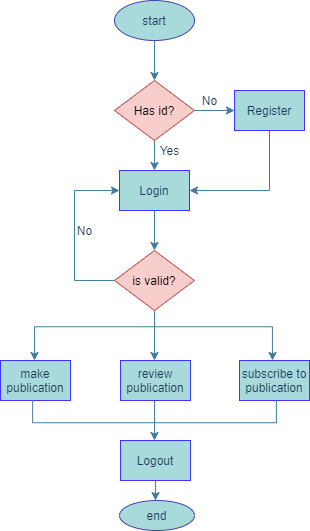

The diagram above was exported from draw.io. Its source (the exported page's mxGraphModel, read from the mxfile embedded in the PNG):
<mxGraphModel dx="768" dy="482" grid="1" gridSize="10" guides="1" tooltips="1" connect="1" arrows="1" fold="1" page="1" pageScale="1" pageWidth="850" pageHeight="1100" background="#F1FAEE" math="0" shadow="0">
  <root>
    <mxCell id="0" />
    <mxCell id="1" parent="0" />
    <mxCell id="nGURGbLA18eCS0qREXoz-32" value="" style="group" vertex="1" connectable="0" parent="1">
      <mxGeometry x="206" y="80" width="309" height="530" as="geometry" />
    </mxCell>
    <mxCell id="nGURGbLA18eCS0qREXoz-3" style="edgeStyle=orthogonalEdgeStyle;curved=0;rounded=1;sketch=0;orthogonalLoop=1;jettySize=auto;html=1;strokeColor=#457B9D;fillColor=#A8DADC;fontColor=#1D3557;" edge="1" parent="nGURGbLA18eCS0qREXoz-32" source="nGURGbLA18eCS0qREXoz-1">
      <mxGeometry relative="1" as="geometry">
        <mxPoint x="154" y="80" as="targetPoint" />
      </mxGeometry>
    </mxCell>
    <mxCell id="nGURGbLA18eCS0qREXoz-1" value="start" style="ellipse;whiteSpace=wrap;html=1;fillColor=#A8DADC;fontColor=#1D3557;strokeColor=#4242A6;" vertex="1" parent="nGURGbLA18eCS0qREXoz-32">
      <mxGeometry x="114" width="80" height="40" as="geometry" />
    </mxCell>
    <mxCell id="nGURGbLA18eCS0qREXoz-5" style="edgeStyle=orthogonalEdgeStyle;curved=0;rounded=1;sketch=0;orthogonalLoop=1;jettySize=auto;html=1;exitX=1;exitY=0.5;exitDx=0;exitDy=0;exitPerimeter=0;strokeColor=#457B9D;fillColor=#A8DADC;fontColor=#1D3557;" edge="1" parent="nGURGbLA18eCS0qREXoz-32" source="nGURGbLA18eCS0qREXoz-4">
      <mxGeometry relative="1" as="geometry">
        <mxPoint x="234" y="110" as="targetPoint" />
      </mxGeometry>
    </mxCell>
    <mxCell id="nGURGbLA18eCS0qREXoz-8" style="edgeStyle=orthogonalEdgeStyle;curved=0;rounded=1;sketch=0;orthogonalLoop=1;jettySize=auto;html=1;strokeColor=#457B9D;fillColor=#A8DADC;fontColor=#1D3557;" edge="1" parent="nGURGbLA18eCS0qREXoz-32" source="nGURGbLA18eCS0qREXoz-4">
      <mxGeometry relative="1" as="geometry">
        <mxPoint x="154" y="170" as="targetPoint" />
      </mxGeometry>
    </mxCell>
    <mxCell id="nGURGbLA18eCS0qREXoz-4" value="Has id?" style="strokeWidth=1;html=1;shape=mxgraph.flowchart.decision;whiteSpace=wrap;rounded=0;sketch=0;fillColor=#f8cecc;strokeColor=#b85450;" vertex="1" parent="nGURGbLA18eCS0qREXoz-32">
      <mxGeometry x="114" y="80" width="80" height="60" as="geometry" />
    </mxCell>
    <mxCell id="nGURGbLA18eCS0qREXoz-6" value="Register" style="rounded=0;whiteSpace=wrap;html=1;absoluteArcSize=1;strokeWidth=1;sketch=0;fillColor=#A8DADC;fontColor=#1D3557;strokeColor=#4530FF;" vertex="1" parent="nGURGbLA18eCS0qREXoz-32">
      <mxGeometry x="234" y="90" width="70" height="40" as="geometry" />
    </mxCell>
    <mxCell id="nGURGbLA18eCS0qREXoz-9" value="Login" style="rounded=0;whiteSpace=wrap;html=1;absoluteArcSize=1;strokeWidth=1;sketch=0;fillColor=#A8DADC;fontColor=#1D3557;strokeColor=#4530FF;" vertex="1" parent="nGURGbLA18eCS0qREXoz-32">
      <mxGeometry x="119" y="170" width="70" height="40" as="geometry" />
    </mxCell>
    <mxCell id="nGURGbLA18eCS0qREXoz-10" style="edgeStyle=orthogonalEdgeStyle;rounded=0;sketch=0;orthogonalLoop=1;jettySize=auto;html=1;strokeColor=#457B9D;fillColor=#A8DADC;fontColor=#1D3557;entryX=1;entryY=0.5;entryDx=0;entryDy=0;" edge="1" parent="nGURGbLA18eCS0qREXoz-32" source="nGURGbLA18eCS0qREXoz-6" target="nGURGbLA18eCS0qREXoz-9">
      <mxGeometry relative="1" as="geometry">
        <mxPoint x="244" y="200" as="targetPoint" />
        <Array as="points">
          <mxPoint x="269" y="190" />
        </Array>
      </mxGeometry>
    </mxCell>
    <mxCell id="nGURGbLA18eCS0qREXoz-14" style="edgeStyle=orthogonalEdgeStyle;rounded=0;sketch=0;orthogonalLoop=1;jettySize=auto;html=1;strokeColor=#457B9D;fillColor=#A8DADC;fontColor=#1D3557;entryX=0;entryY=0.5;entryDx=0;entryDy=0;" edge="1" parent="nGURGbLA18eCS0qREXoz-32" source="nGURGbLA18eCS0qREXoz-12" target="nGURGbLA18eCS0qREXoz-9">
      <mxGeometry relative="1" as="geometry">
        <mxPoint x="74" y="190" as="targetPoint" />
        <Array as="points">
          <mxPoint x="74" y="280" />
          <mxPoint x="74" y="190" />
        </Array>
      </mxGeometry>
    </mxCell>
    <mxCell id="nGURGbLA18eCS0qREXoz-15" style="edgeStyle=orthogonalEdgeStyle;rounded=0;sketch=0;orthogonalLoop=1;jettySize=auto;html=1;strokeColor=#457B9D;fillColor=#A8DADC;fontColor=#1D3557;" edge="1" parent="nGURGbLA18eCS0qREXoz-32" source="nGURGbLA18eCS0qREXoz-12">
      <mxGeometry relative="1" as="geometry">
        <mxPoint x="154" y="360" as="targetPoint" />
      </mxGeometry>
    </mxCell>
    <mxCell id="nGURGbLA18eCS0qREXoz-12" value="is valid?" style="strokeWidth=1;html=1;shape=mxgraph.flowchart.decision;whiteSpace=wrap;rounded=0;sketch=0;fillColor=#f8cecc;strokeColor=#b85450;" vertex="1" parent="nGURGbLA18eCS0qREXoz-32">
      <mxGeometry x="114" y="250" width="80" height="60" as="geometry" />
    </mxCell>
    <mxCell id="nGURGbLA18eCS0qREXoz-11" style="edgeStyle=orthogonalEdgeStyle;rounded=0;sketch=0;orthogonalLoop=1;jettySize=auto;html=1;strokeColor=#457B9D;fillColor=#A8DADC;fontColor=#1D3557;entryX=0.5;entryY=0;entryDx=0;entryDy=0;entryPerimeter=0;" edge="1" parent="nGURGbLA18eCS0qREXoz-32" source="nGURGbLA18eCS0qREXoz-9" target="nGURGbLA18eCS0qREXoz-12">
      <mxGeometry relative="1" as="geometry">
        <mxPoint x="154" y="240" as="targetPoint" />
      </mxGeometry>
    </mxCell>
    <mxCell id="nGURGbLA18eCS0qREXoz-20" value="" style="group" vertex="1" connectable="0" parent="nGURGbLA18eCS0qREXoz-32">
      <mxGeometry x="34" y="326.26" width="238" height="33.74000000000001" as="geometry" />
    </mxCell>
    <mxCell id="nGURGbLA18eCS0qREXoz-16" value="" style="html=1;shape=mxgraph.flowchart.annotation_1;align=center;pointerEvents=1;rounded=0;sketch=0;fillColor=#A8DADC;fontColor=#1D3557;rotation=90;fontSize=11;strokeColor=#457B9D;labelBackgroundColor=#ffffff;endArrow=classic;" vertex="1" parent="nGURGbLA18eCS0qREXoz-20">
      <mxGeometry x="102.87" y="-102.84999999999997" width="32.2" height="237.9" as="geometry" />
    </mxCell>
    <mxCell id="nGURGbLA18eCS0qREXoz-17" value="" style="endArrow=classic;html=1;strokeColor=#457B9D;fillColor=#A8DADC;fontColor=#1D3557;" edge="1" parent="nGURGbLA18eCS0qREXoz-20">
      <mxGeometry width="50" height="50" relative="1" as="geometry">
        <mxPoint y="23.74000000000001" as="sourcePoint" />
        <mxPoint y="33.74000000000001" as="targetPoint" />
      </mxGeometry>
    </mxCell>
    <mxCell id="nGURGbLA18eCS0qREXoz-19" value="" style="endArrow=classic;html=1;strokeColor=#457B9D;fillColor=#A8DADC;fontColor=#1D3557;" edge="1" parent="nGURGbLA18eCS0qREXoz-20">
      <mxGeometry width="50" height="50" relative="1" as="geometry">
        <mxPoint x="238" y="23.74000000000001" as="sourcePoint" />
        <mxPoint x="238" y="33.74000000000001" as="targetPoint" />
        <Array as="points">
          <mxPoint x="238" y="33.74000000000001" />
        </Array>
      </mxGeometry>
    </mxCell>
    <mxCell id="nGURGbLA18eCS0qREXoz-21" value="make publication" style="rounded=0;whiteSpace=wrap;html=1;absoluteArcSize=1;strokeWidth=1;sketch=0;fillColor=#A8DADC;fontColor=#1D3557;strokeColor=#4530FF;" vertex="1" parent="nGURGbLA18eCS0qREXoz-32">
      <mxGeometry y="360" width="70" height="40" as="geometry" />
    </mxCell>
    <mxCell id="nGURGbLA18eCS0qREXoz-26" style="edgeStyle=orthogonalEdgeStyle;rounded=0;sketch=0;orthogonalLoop=1;jettySize=auto;html=1;strokeColor=#457B9D;fillColor=#A8DADC;fontColor=#1D3557;" edge="1" parent="nGURGbLA18eCS0qREXoz-32">
      <mxGeometry relative="1" as="geometry">
        <mxPoint x="154" y="440" as="targetPoint" />
        <mxPoint x="154" y="400" as="sourcePoint" />
      </mxGeometry>
    </mxCell>
    <mxCell id="nGURGbLA18eCS0qREXoz-22" value="review publication" style="rounded=0;whiteSpace=wrap;html=1;absoluteArcSize=1;strokeWidth=1;sketch=0;fillColor=#A8DADC;fontColor=#1D3557;strokeColor=#4530FF;" vertex="1" parent="nGURGbLA18eCS0qREXoz-32">
      <mxGeometry x="120" y="360" width="70" height="40" as="geometry" />
    </mxCell>
    <mxCell id="nGURGbLA18eCS0qREXoz-23" value="subscribe to publication" style="rounded=0;whiteSpace=wrap;html=1;absoluteArcSize=1;strokeWidth=1;sketch=0;fillColor=#A8DADC;fontColor=#1D3557;strokeColor=#4530FF;" vertex="1" parent="nGURGbLA18eCS0qREXoz-32">
      <mxGeometry x="239" y="360" width="70" height="40" as="geometry" />
    </mxCell>
    <mxCell id="nGURGbLA18eCS0qREXoz-24" value="" style="html=1;shape=mxgraph.flowchart.annotation_1;align=center;pointerEvents=1;rounded=0;sketch=0;fillColor=#A8DADC;fontColor=#1D3557;rotation=-90;fontSize=11;strokeColor=#457B9D;labelBackgroundColor=#ffffff;endArrow=classic;" vertex="1" parent="nGURGbLA18eCS0qREXoz-32">
      <mxGeometry x="142.75" y="289.13" width="22.5" height="243.75" as="geometry" />
    </mxCell>
    <mxCell id="nGURGbLA18eCS0qREXoz-30" style="edgeStyle=orthogonalEdgeStyle;rounded=0;sketch=0;orthogonalLoop=1;jettySize=auto;html=1;strokeColor=#457B9D;fillColor=#A8DADC;fontColor=#1D3557;" edge="1" parent="nGURGbLA18eCS0qREXoz-32" source="nGURGbLA18eCS0qREXoz-29">
      <mxGeometry relative="1" as="geometry">
        <mxPoint x="155" y="500" as="targetPoint" />
      </mxGeometry>
    </mxCell>
    <mxCell id="nGURGbLA18eCS0qREXoz-29" value="Logout" style="rounded=0;whiteSpace=wrap;html=1;absoluteArcSize=1;strokeWidth=1;sketch=0;fillColor=#A8DADC;fontColor=#1D3557;strokeColor=#4530FF;" vertex="1" parent="nGURGbLA18eCS0qREXoz-32">
      <mxGeometry x="120" y="440" width="70" height="40" as="geometry" />
    </mxCell>
    <mxCell id="nGURGbLA18eCS0qREXoz-31" value="end" style="ellipse;whiteSpace=wrap;html=1;fillColor=#A8DADC;fontColor=#1D3557;strokeColor=#4242A6;" vertex="1" parent="nGURGbLA18eCS0qREXoz-32">
      <mxGeometry x="119" y="500" width="75" height="30" as="geometry" />
    </mxCell>
    <mxCell id="nGURGbLA18eCS0qREXoz-33" value="No" style="text;html=1;align=center;verticalAlign=middle;resizable=0;points=[];autosize=1;fontColor=#1D3557;" vertex="1" parent="nGURGbLA18eCS0qREXoz-32">
      <mxGeometry x="194" y="90" width="30" height="20" as="geometry" />
    </mxCell>
    <mxCell id="nGURGbLA18eCS0qREXoz-34" value="Yes" style="text;html=1;align=center;verticalAlign=middle;resizable=0;points=[];autosize=1;fontColor=#1D3557;" vertex="1" parent="1">
      <mxGeometry x="360" y="220" width="30" height="20" as="geometry" />
    </mxCell>
    <mxCell id="nGURGbLA18eCS0qREXoz-35" value="No" style="text;html=1;align=center;verticalAlign=middle;resizable=0;points=[];autosize=1;fontColor=#1D3557;" vertex="1" parent="1">
      <mxGeometry x="275" y="300" width="30" height="20" as="geometry" />
    </mxCell>
  </root>
</mxGraphModel>